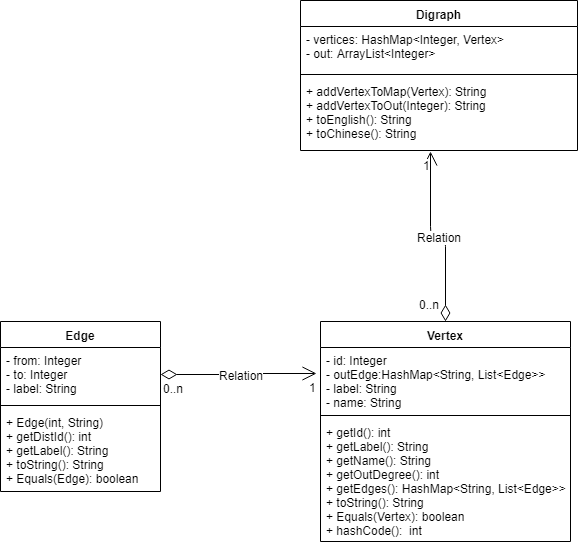

The diagram above was exported from draw.io. Its source (the exported page's mxGraphModel, read from the mxfile embedded in the PNG):
<mxGraphModel dx="1209" dy="645" grid="1" gridSize="10" guides="1" tooltips="1" connect="1" arrows="1" fold="1" page="1" pageScale="1" pageWidth="827" pageHeight="1169" math="0" shadow="0">
  <root>
    <mxCell id="0" />
    <mxCell id="1" parent="0" />
    <mxCell id="4Zk_MI_R-fH2azP4yIoD-1" value="Digraph&#10;" style="swimlane;fontStyle=1;align=center;verticalAlign=top;childLayout=stackLayout;horizontal=1;startSize=26;horizontalStack=0;resizeParent=1;resizeParentMax=0;resizeLast=0;collapsible=1;marginBottom=0;" parent="1" vertex="1">
      <mxGeometry x="490" width="277" height="150" as="geometry" />
    </mxCell>
    <mxCell id="4Zk_MI_R-fH2azP4yIoD-2" value="- vertices: HashMap&lt;Integer, Vertex&gt;&#10;- out: ArrayList&lt;Integer&gt;" style="text;strokeColor=none;fillColor=none;align=left;verticalAlign=top;spacingLeft=4;spacingRight=4;overflow=hidden;rotatable=0;points=[[0,0.5],[1,0.5]];portConstraint=eastwest;" parent="4Zk_MI_R-fH2azP4yIoD-1" vertex="1">
      <mxGeometry y="26" width="277" height="44" as="geometry" />
    </mxCell>
    <mxCell id="4Zk_MI_R-fH2azP4yIoD-3" value="" style="line;strokeWidth=1;fillColor=none;align=left;verticalAlign=middle;spacingTop=-1;spacingLeft=3;spacingRight=3;rotatable=0;labelPosition=right;points=[];portConstraint=eastwest;" parent="4Zk_MI_R-fH2azP4yIoD-1" vertex="1">
      <mxGeometry y="70" width="277" height="8" as="geometry" />
    </mxCell>
    <mxCell id="4Zk_MI_R-fH2azP4yIoD-4" value="+ addVertexToMap(Vertex): String&#10;+ addVertexToOut(Integer): String&#10;+ toEnglish(): String&#10;+ toChinese(): String" style="text;strokeColor=none;fillColor=none;align=left;verticalAlign=top;spacingLeft=4;spacingRight=4;overflow=hidden;rotatable=0;points=[[0,0.5],[1,0.5]];portConstraint=eastwest;" parent="4Zk_MI_R-fH2azP4yIoD-1" vertex="1">
      <mxGeometry y="78" width="277" height="72" as="geometry" />
    </mxCell>
    <mxCell id="4Zk_MI_R-fH2azP4yIoD-9" value="Edge" style="swimlane;fontStyle=1;align=center;verticalAlign=top;childLayout=stackLayout;horizontal=1;startSize=26;horizontalStack=0;resizeParent=1;resizeParentMax=0;resizeLast=0;collapsible=1;marginBottom=0;" parent="1" vertex="1">
      <mxGeometry x="190" y="321" width="160" height="170" as="geometry" />
    </mxCell>
    <mxCell id="4Zk_MI_R-fH2azP4yIoD-10" value="- from: Integer&#10;- to: Integer&#10;- label: String&#10;" style="text;strokeColor=none;fillColor=none;align=left;verticalAlign=top;spacingLeft=4;spacingRight=4;overflow=hidden;rotatable=0;points=[[0,0.5],[1,0.5]];portConstraint=eastwest;" parent="4Zk_MI_R-fH2azP4yIoD-9" vertex="1">
      <mxGeometry y="26" width="160" height="54" as="geometry" />
    </mxCell>
    <mxCell id="4Zk_MI_R-fH2azP4yIoD-11" value="" style="line;strokeWidth=1;fillColor=none;align=left;verticalAlign=middle;spacingTop=-1;spacingLeft=3;spacingRight=3;rotatable=0;labelPosition=right;points=[];portConstraint=eastwest;" parent="4Zk_MI_R-fH2azP4yIoD-9" vertex="1">
      <mxGeometry y="80" width="160" height="8" as="geometry" />
    </mxCell>
    <mxCell id="4Zk_MI_R-fH2azP4yIoD-12" value="+ Edge(int, String)&#10;+ getDistId(): int&#10;+ getLabel(): String&#10;+ toString(): String&#10;+ Equals(Edge): boolean" style="text;strokeColor=none;fillColor=none;align=left;verticalAlign=top;spacingLeft=4;spacingRight=4;overflow=hidden;rotatable=0;points=[[0,0.5],[1,0.5]];portConstraint=eastwest;" parent="4Zk_MI_R-fH2azP4yIoD-9" vertex="1">
      <mxGeometry y="88" width="160" height="82" as="geometry" />
    </mxCell>
    <mxCell id="4Zk_MI_R-fH2azP4yIoD-13" value="Vertex" style="swimlane;fontStyle=1;align=center;verticalAlign=top;childLayout=stackLayout;horizontal=1;startSize=26;horizontalStack=0;resizeParent=1;resizeParentMax=0;resizeLast=0;collapsible=1;marginBottom=0;" parent="1" vertex="1">
      <mxGeometry x="510" y="321" width="250" height="220" as="geometry" />
    </mxCell>
    <mxCell id="4Zk_MI_R-fH2azP4yIoD-14" value="- id: Integer&#10;- outEdge:HashMap&lt;String, List&lt;Edge&gt;&gt;&#10;- label: String&#10;- name: String" style="text;strokeColor=none;fillColor=none;align=left;verticalAlign=top;spacingLeft=4;spacingRight=4;overflow=hidden;rotatable=0;points=[[0,0.5],[1,0.5]];portConstraint=eastwest;" parent="4Zk_MI_R-fH2azP4yIoD-13" vertex="1">
      <mxGeometry y="26" width="250" height="64" as="geometry" />
    </mxCell>
    <mxCell id="4Zk_MI_R-fH2azP4yIoD-15" value="" style="line;strokeWidth=1;fillColor=none;align=left;verticalAlign=middle;spacingTop=-1;spacingLeft=3;spacingRight=3;rotatable=0;labelPosition=right;points=[];portConstraint=eastwest;" parent="4Zk_MI_R-fH2azP4yIoD-13" vertex="1">
      <mxGeometry y="90" width="250" height="8" as="geometry" />
    </mxCell>
    <mxCell id="4Zk_MI_R-fH2azP4yIoD-16" value="+ getId(): int&#10;+ getLabel(): String&#10;+ getName(): String&#10;+ getOutDegree(): int&#10;+ getEdges(): HashMap&lt;String, List&lt;Edge&gt;&gt;&#10;+ toString(): String&#10;+ Equals(Vertex): boolean&#10;+ hashCode():  int" style="text;strokeColor=none;fillColor=none;align=left;verticalAlign=top;spacingLeft=4;spacingRight=4;overflow=hidden;rotatable=0;points=[[0,0.5],[1,0.5]];portConstraint=eastwest;" parent="4Zk_MI_R-fH2azP4yIoD-13" vertex="1">
      <mxGeometry y="98" width="250" height="122" as="geometry" />
    </mxCell>
    <mxCell id="4Zk_MI_R-fH2azP4yIoD-21" value="Relation" style="endArrow=open;html=1;endSize=12;startArrow=diamondThin;startSize=14;startFill=0;edgeStyle=orthogonalEdgeStyle;exitX=1;exitY=0.5;exitDx=0;exitDy=0;entryX=-0.018;entryY=0.411;entryDx=0;entryDy=0;entryPerimeter=0;" parent="1" source="4Zk_MI_R-fH2azP4yIoD-10" target="4Zk_MI_R-fH2azP4yIoD-14" edge="1">
      <mxGeometry relative="1" as="geometry">
        <mxPoint x="190" y="610" as="sourcePoint" />
        <mxPoint x="350" y="610" as="targetPoint" />
      </mxGeometry>
    </mxCell>
    <mxCell id="4Zk_MI_R-fH2azP4yIoD-22" value="0..n" style="resizable=0;html=1;align=left;verticalAlign=top;labelBackgroundColor=#ffffff;fontSize=10;" parent="4Zk_MI_R-fH2azP4yIoD-21" connectable="0" vertex="1">
      <mxGeometry x="-1" relative="1" as="geometry" />
    </mxCell>
    <mxCell id="4Zk_MI_R-fH2azP4yIoD-23" value="1" style="resizable=0;html=1;align=right;verticalAlign=top;labelBackgroundColor=#ffffff;fontSize=10;" parent="4Zk_MI_R-fH2azP4yIoD-21" connectable="0" vertex="1">
      <mxGeometry x="1" relative="1" as="geometry" />
    </mxCell>
    <mxCell id="4Zk_MI_R-fH2azP4yIoD-24" value="Relation" style="endArrow=open;html=1;endSize=12;startArrow=diamondThin;startSize=14;startFill=0;edgeStyle=orthogonalEdgeStyle;entryX=0.471;entryY=1.01;entryDx=0;entryDy=0;entryPerimeter=0;exitX=0.5;exitY=0;exitDx=0;exitDy=0;" parent="1" source="4Zk_MI_R-fH2azP4yIoD-13" target="4Zk_MI_R-fH2azP4yIoD-4" edge="1">
      <mxGeometry relative="1" as="geometry">
        <mxPoint x="520" y="240" as="sourcePoint" />
        <mxPoint x="680" y="240" as="targetPoint" />
      </mxGeometry>
    </mxCell>
    <mxCell id="4Zk_MI_R-fH2azP4yIoD-25" value="0..n" style="resizable=0;html=1;align=left;verticalAlign=top;labelBackgroundColor=#ffffff;fontSize=10;" parent="4Zk_MI_R-fH2azP4yIoD-24" connectable="0" vertex="1">
      <mxGeometry x="-1" relative="1" as="geometry">
        <mxPoint x="-29" y="-31" as="offset" />
      </mxGeometry>
    </mxCell>
    <mxCell id="4Zk_MI_R-fH2azP4yIoD-26" value="1" style="resizable=0;html=1;align=right;verticalAlign=top;labelBackgroundColor=#ffffff;fontSize=10;" parent="4Zk_MI_R-fH2azP4yIoD-24" connectable="0" vertex="1">
      <mxGeometry x="1" relative="1" as="geometry" />
    </mxCell>
  </root>
</mxGraphModel>